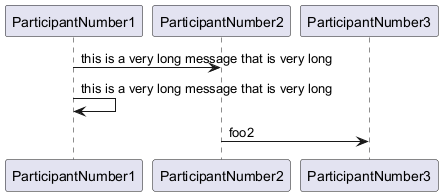

The diagram above was rendered by PlantUML. Its source (embedded in the PNG):
@startuml
!pragma teoz true
!pragma sequenceMessageSpan true

ParticipantNumber1 -> ParticipantNumber2 : this is a very long message that is very long
ParticipantNumber1 -> ParticipantNumber1 : this is a very long message that is very long 
ParticipantNumber2 -> ParticipantNumber3 : foo2
@enduml